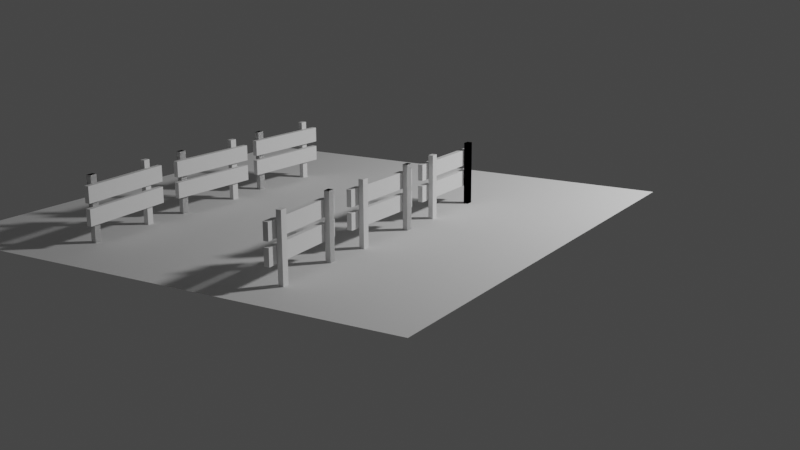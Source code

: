 # Source: portal.blend  (saved by Blender 3.5.10; exported with 4.5.12 LTS)
import bpy
from mathutils import Matrix  # noqa: F401  (used for matrix-valued properties, if any)

bpy.ops.wm.read_factory_settings(use_empty=True)
scene = bpy.context.scene
scene.name = 'Scene'

# ---- collections
col_collection = bpy.data.collections.new('Collection'); scene.collection.children.link(col_collection)

# ---- world
world_world = bpy.data.worlds.new('World'); scene.world = world_world
world_world.use_nodes = True; world_world.node_tree.nodes.clear()
_N = world_world.node_tree.nodes; _L = world_world.node_tree.links
n0 = _N.new('ShaderNodeOutputWorld'); n0.name = 'World Output'; n0.location = (300, 300)
n1 = _N.new('ShaderNodeBackground'); n1.name = 'Background'; n1.location = (10, 300)
n1.inputs[0].default_value = (0.05088, 0.05088, 0.05088, 1.0)
_L.new(n1.outputs[0], n0.inputs[0])
n0.is_active_output = True
world_world.color = (0.05088, 0.05088, 0.05088)
world_world.use_sun_shadow = False
world_world.sun_shadow_jitter_overblur = 0.0

# ---- cameras
cam_camera = bpy.data.cameras.new('Camera')

# ---- lights
light_point_001 = bpy.data.lights.new('Point.001', 'POINT')
light_point_001.transmission_factor = 0.0
light_point_001.energy = 800.0
light_point_001.shadow_soft_size = 0.25
light_point_001.shadow_maximum_resolution = 0.006
light_point_001.use_absolute_resolution = True

# ---- meshes
me_plane = bpy.data.meshes.new('Plane')
me_plane.from_pydata([(-2.0, -2.0, 0.0), (2.0, -2.0, 0.0), (-2.0, 2.0, 0.0), (2.0, 2.0, 0.0)], [], [(0, 1, 3, 2)])
_uv = me_plane.uv_layers.new(name='UVMap')
_uv.uv.foreach_set('vector', [0.0, 0.0, 1.0, 0.0, 1.0, 1.0, 0.0, 1.0])
me_plane.update()
me_cube = bpy.data.meshes.new('Cube')
me_cube.from_pydata([(0.8364, -1.071, 0.2545), (0.8364, -1.071, -0.3224), (0.8324, -1.014, 0.2545), (0.8324, -1.014, -0.3224), (0.7975, -1.074, 0.2545), (0.7975, -1.074, -0.3224), (0.7935, -1.017, 0.2545), (0.7935, -1.017, -0.3224), (0.8364, -1.071, 0.2545), (0.8364, -1.071, -0.3224), (0.8324, -1.014, 0.2545), (0.8324, -1.014, -0.3224), (0.7975, -1.074, 0.2545), (0.7975, -1.074, -0.3224), (0.7935, -1.017, 0.2545), (0.7935, -1.017, -0.3224), (0.8757, -1.64, 0.2545), (0.8757, -1.64, -0.3224), (0.8717, -1.582, 0.2545), (0.8717, -1.582, -0.3224), (0.8368, -1.642, 0.2545), (0.8368, -1.642, -0.3224), (0.8328, -1.585, 0.2545), (0.8328, -1.585, -0.3224), (0.8403, -1.728, 0.02822), (0.8403, -1.728, -0.09615), (0.7859, -0.9416, 0.02822), (0.7859, -0.9416, -0.09615), (0.8014, -1.731, 0.02822), (0.8014, -1.731, -0.09615), (0.747, -0.9443, 0.02822), (0.747, -0.9443, -0.09615), (0.8403, -1.728, 0.194), (0.8403, -1.728, 0.0696), (0.7859, -0.9416, 0.194), (0.7859, -0.9416, 0.0696), (0.8014, -1.731, 0.194), (0.8014, -1.731, 0.0696), (0.747, -0.9443, 0.194), (0.747, -0.9443, 0.0696), (0.8535, -0.1073, 0.2545), (0.8535, -0.1073, -0.3224), (0.8544, -0.04971, 0.2545), (0.8544, -0.04971, -0.3224), (0.8145, -0.1067, 0.2545), (0.8145, -0.1067, -0.3224), (0.8154, -0.0491, 0.2545), (0.8154, -0.0491, -0.3224), (0.8535, -0.1073, 0.2545), (0.8535, -0.1073, -0.3224), (0.8544, -0.04971, 0.2545), (0.8544, -0.04971, -0.3224), (0.8145, -0.1067, 0.2545), (0.8145, -0.1067, -0.3224), (0.8154, -0.0491, 0.2545), (0.8154, -0.0491, -0.3224), (0.8446, -0.6767, 0.2545), (0.8446, -0.6767, -0.3224), (0.8455, -0.6191, 0.2545), (0.8455, -0.6191, -0.3224), (0.8056, -0.6761, 0.2545), (0.8056, -0.6761, -0.3224), (0.8065, -0.6185, 0.2545), (0.8065, -0.6185, -0.3224), (0.8019, -0.7618, 0.02822), (0.8019, -0.7618, -0.09615), (0.8142, 0.02631, 0.02822), (0.8142, 0.02631, -0.09615), (0.7629, -0.7612, 0.02822), (0.7629, -0.7612, -0.09615), (0.7752, 0.02692, 0.02822), (0.7752, 0.02692, -0.09615), (0.8019, -0.7618, 0.194), (0.8019, -0.7618, 0.0696), (0.8142, 0.02631, 0.194), (0.8142, 0.02631, 0.0696), (0.7629, -0.7612, 0.194), (0.7629, -0.7612, 0.0696), (0.7752, 0.02692, 0.194), (0.7752, 0.02692, 0.0696), (0.8503, 0.8446, 0.2545), (0.8503, 0.8446, -0.3224), (0.8503, 0.9022, 0.2545), (0.8503, 0.9022, -0.3224), (0.8113, 0.8446, 0.2545), (0.8113, 0.8446, -0.3224), (0.8113, 0.9022, 0.2545), (0.8113, 0.9022, -0.3224), (0.8503, 0.8446, 0.2545), (0.8503, 0.8446, -0.3224), (0.8503, 0.9022, 0.2545), (0.8503, 0.9022, -0.3224), (0.8113, 0.8446, 0.2545), (0.8113, 0.8446, -0.3224), (0.8113, 0.9022, 0.2545), (0.8113, 0.9022, -0.3224), (0.8503, 0.2751, 0.2545), (0.8503, 0.2751, -0.3224), (0.8503, 0.3328, 0.2545), (0.8503, 0.3328, -0.3224), (0.8113, 0.2751, 0.2545), (0.8113, 0.2751, -0.3224), (0.8113, 0.3328, 0.2545), (0.8113, 0.3328, -0.3224), (0.809, 0.1894, 0.02822), (0.809, 0.1894, -0.09615), (0.809, 0.9776, 0.02822), (0.809, 0.9776, -0.09615), (0.77, 0.1894, 0.02822), (0.77, 0.1894, -0.09615), (0.77, 0.9776, 0.02822), (0.77, 0.9776, -0.09615), (0.809, 0.1894, 0.194), (0.809, 0.1894, 0.0696), (0.809, 0.9776, 0.194), (0.809, 0.9776, 0.0696), (0.77, 0.1894, 0.194), (0.77, 0.1894, 0.0696), (0.77, 0.9776, 0.194), (0.77, 0.9776, 0.0696), (-0.9503, 0.4502, 0.2545), (-0.9503, 0.4502, -0.3224), (-0.9538, 0.3927, 0.2545), (-0.9538, 0.3927, -0.3224), (-0.9113, 0.4478, 0.2545), (-0.9113, 0.4478, -0.3224), (-0.9149, 0.3903, 0.2545), (-0.9149, 0.3903, -0.3224), (-0.9503, 0.4502, 0.2545), (-0.9503, 0.4502, -0.3224), (-0.9538, 0.3927, 0.2545), (-0.9538, 0.3927, -0.3224), (-0.9113, 0.4478, 0.2545), (-0.9113, 0.4478, -0.3224), (-0.9149, 0.3903, 0.2545), (-0.9149, 0.3903, -0.3224), (-0.9153, 1.019, 0.2545), (-0.9153, 1.019, -0.3224), (-0.9188, 0.9611, 0.2545), (-0.9188, 0.9611, -0.3224), (-0.8764, 1.016, 0.2545), (-0.8764, 1.016, -0.3224), (-0.8799, 0.9587, 0.2545), (-0.8799, 0.9587, -0.3224), (-0.8687, 1.102, 0.02822), (-0.8687, 1.102, -0.09615), (-0.9172, 0.3149, 0.02822), (-0.9172, 0.3149, -0.09615), (-0.8298, 1.099, 0.02822), (-0.8298, 1.099, -0.09615), (-0.8783, 0.3125, 0.02822), (-0.8783, 0.3125, -0.09615), (-0.8687, 1.102, 0.194), (-0.8687, 1.102, 0.0696), (-0.9172, 0.3149, 0.194), (-0.9172, 0.3149, 0.0696), (-0.8298, 1.099, 0.194), (-0.8298, 1.099, 0.0696), (-0.8783, 0.3125, 0.194), (-0.8783, 0.3125, 0.0696), (-0.9492, -0.5167, 0.2545), (-0.9492, -0.5167, -0.3224), (-0.9525, -0.5743, 0.2545), (-0.9525, -0.5743, -0.3224), (-0.9103, -0.5189, 0.2545), (-0.9103, -0.5189, -0.3224), (-0.9135, -0.5765, 0.2545), (-0.9135, -0.5765, -0.3224), (-0.9492, -0.5167, 0.2545), (-0.9492, -0.5167, -0.3224), (-0.9525, -0.5743, 0.2545), (-0.9525, -0.5743, -0.3224), (-0.9103, -0.5189, 0.2545), (-0.9103, -0.5189, -0.3224), (-0.9135, -0.5765, 0.2545), (-0.9135, -0.5765, -0.3224), (-0.9173, 0.05179, 0.2545), (-0.9173, 0.05179, -0.3224), (-0.9205, -0.005739, 0.2545), (-0.9205, -0.005739, -0.3224), (-0.8783, 0.0496, 0.2545), (-0.8783, 0.0496, -0.3224), (-0.8816, -0.007928, 0.2545), (-0.8816, -0.007928, -0.3224), (-0.8712, 0.1351, 0.02822), (-0.8712, 0.1351, -0.09615), (-0.9154, -0.6519, 0.02822), (-0.9154, -0.6519, -0.09615), (-0.8322, 0.1329, 0.02822), (-0.8322, 0.1329, -0.09615), (-0.8765, -0.6541, 0.02822), (-0.8765, -0.6541, -0.09615), (-0.8712, 0.1351, 0.194), (-0.8712, 0.1351, 0.0696), (-0.9154, -0.6519, 0.194), (-0.9154, -0.6519, 0.0696), (-0.8322, 0.1329, 0.194), (-0.8322, 0.1329, 0.0696), (-0.8765, -0.6541, 0.194), (-0.8765, -0.6541, 0.0696), (-0.9242, -1.472, 0.2545), (-0.9242, -1.472, -0.3224), (-0.9203, -1.53, 0.2545), (-0.9203, -1.53, -0.3224), (-0.8853, -1.47, 0.2545), (-0.8853, -1.47, -0.3224), (-0.8814, -1.527, 0.2545), (-0.8814, -1.527, -0.3224), (-0.9242, -1.472, 0.2545), (-0.9242, -1.472, -0.3224), (-0.9203, -1.53, 0.2545), (-0.9203, -1.53, -0.3224), (-0.8853, -1.47, 0.2545), (-0.8853, -1.47, -0.3224), (-0.8814, -1.527, 0.2545), (-0.8814, -1.527, -0.3224), (-0.963, -0.9043, 0.2545), (-0.963, -0.9043, -0.3224), (-0.9591, -0.9618, 0.2545), (-0.9591, -0.9618, -0.3224), (-0.9241, -0.9016, 0.2545), (-0.9241, -0.9016, -0.3224), (-0.9201, -0.9591, 0.2545), (-0.9201, -0.9591, -0.3224), (-0.9276, -0.8159, 0.02822), (-0.9276, -0.8159, -0.09615), (-0.8739, -1.602, 0.02822), (-0.8739, -1.602, -0.09615), (-0.8886, -0.8132, 0.02822), (-0.8886, -0.8132, -0.09615), (-0.835, -1.6, 0.02822), (-0.835, -1.6, -0.09615), (-0.9276, -0.8159, 0.194), (-0.9276, -0.8159, 0.0696), (-0.8739, -1.602, 0.194), (-0.8739, -1.602, 0.0696), (-0.8886, -0.8132, 0.194), (-0.8886, -0.8132, 0.0696), (-0.835, -1.6, 0.194), (-0.835, -1.6, 0.0696)], [], [(0, 1, 3, 2), (2, 3, 7, 6), (6, 7, 5, 4), (4, 5, 1, 0), (2, 6, 4, 0), (7, 3, 1, 5), (8, 9, 11, 10), (10, 11, 15, 14), (14, 15, 13, 12), (12, 13, 9, 8), (10, 14, 12, 8), (15, 11, 9, 13), (16, 17, 19, 18), (18, 19, 23, 22), (22, 23, 21, 20), (20, 21, 17, 16), (18, 22, 20, 16), (23, 19, 17, 21), (24, 25, 27, 26), (26, 27, 31, 30), (30, 31, 29, 28), (28, 29, 25, 24), (26, 30, 28, 24), (31, 27, 25, 29), (32, 33, 35, 34), (34, 35, 39, 38), (38, 39, 37, 36), (36, 37, 33, 32), (34, 38, 36, 32), (39, 35, 33, 37), (40, 41, 43, 42), (42, 43, 47, 46), (46, 47, 45, 44), (44, 45, 41, 40), (42, 46, 44, 40), (47, 43, 41, 45), (48, 49, 51, 50), (50, 51, 55, 54), (54, 55, 53, 52), (52, 53, 49, 48), (50, 54, 52, 48), (55, 51, 49, 53), (56, 57, 59, 58), (58, 59, 63, 62), (62, 63, 61, 60), (60, 61, 57, 56), (58, 62, 60, 56), (63, 59, 57, 61), (64, 65, 67, 66), (66, 67, 71, 70), (70, 71, 69, 68), (68, 69, 65, 64), (66, 70, 68, 64), (71, 67, 65, 69), (72, 73, 75, 74), (74, 75, 79, 78), (78, 79, 77, 76), (76, 77, 73, 72), (74, 78, 76, 72), (79, 75, 73, 77), (80, 81, 83, 82), (82, 83, 87, 86), (86, 87, 85, 84), (84, 85, 81, 80), (82, 86, 84, 80), (87, 83, 81, 85), (88, 89, 91, 90), (90, 91, 95, 94), (94, 95, 93, 92), (92, 93, 89, 88), (90, 94, 92, 88), (95, 91, 89, 93), (96, 97, 99, 98), (98, 99, 103, 102), (102, 103, 101, 100), (100, 101, 97, 96), (98, 102, 100, 96), (103, 99, 97, 101), (104, 105, 107, 106), (106, 107, 111, 110), (110, 111, 109, 108), (108, 109, 105, 104), (106, 110, 108, 104), (111, 107, 105, 109), (112, 113, 115, 114), (114, 115, 119, 118), (118, 119, 117, 116), (116, 117, 113, 112), (114, 118, 116, 112), (119, 115, 113, 117), (120, 121, 123, 122), (122, 123, 127, 126), (126, 127, 125, 124), (124, 125, 121, 120), (122, 126, 124, 120), (127, 123, 121, 125), (128, 129, 131, 130), (130, 131, 135, 134), (134, 135, 133, 132), (132, 133, 129, 128), (130, 134, 132, 128), (135, 131, 129, 133), (136, 137, 139, 138), (138, 139, 143, 142), (142, 143, 141, 140), (140, 141, 137, 136), (138, 142, 140, 136), (143, 139, 137, 141), (144, 145, 147, 146), (146, 147, 151, 150), (150, 151, 149, 148), (148, 149, 145, 144), (146, 150, 148, 144), (151, 147, 145, 149), (152, 153, 155, 154), (154, 155, 159, 158), (158, 159, 157, 156), (156, 157, 153, 152), (154, 158, 156, 152), (159, 155, 153, 157), (160, 161, 163, 162), (162, 163, 167, 166), (166, 167, 165, 164), (164, 165, 161, 160), (162, 166, 164, 160), (167, 163, 161, 165), (168, 169, 171, 170), (170, 171, 175, 174), (174, 175, 173, 172), (172, 173, 169, 168), (170, 174, 172, 168), (175, 171, 169, 173), (176, 177, 179, 178), (178, 179, 183, 182), (182, 183, 181, 180), (180, 181, 177, 176), (178, 182, 180, 176), (183, 179, 177, 181), (184, 185, 187, 186), (186, 187, 191, 190), (190, 191, 189, 188), (188, 189, 185, 184), (186, 190, 188, 184), (191, 187, 185, 189), (192, 193, 195, 194), (194, 195, 199, 198), (198, 199, 197, 196), (196, 197, 193, 192), (194, 198, 196, 192), (199, 195, 193, 197), (200, 201, 203, 202), (202, 203, 207, 206), (206, 207, 205, 204), (204, 205, 201, 200), (202, 206, 204, 200), (207, 203, 201, 205), (208, 209, 211, 210), (210, 211, 215, 214), (214, 215, 213, 212), (212, 213, 209, 208), (210, 214, 212, 208), (215, 211, 209, 213), (216, 217, 219, 218), (218, 219, 223, 222), (222, 223, 221, 220), (220, 221, 217, 216), (218, 222, 220, 216), (223, 219, 217, 221), (224, 225, 227, 226), (226, 227, 231, 230), (230, 231, 229, 228), (228, 229, 225, 224), (226, 230, 228, 224), (231, 227, 225, 229), (232, 233, 235, 234), (234, 235, 239, 238), (238, 239, 237, 236), (236, 237, 233, 232), (234, 238, 236, 232), (239, 235, 233, 237)])
_uv = me_cube.uv_layers.new(name='UVMap')
_uv.uv.foreach_set('vector', [0.375, 0.0, 0.625, 0.0, 0.625, 0.25, 0.375, 0.25, 0.375, 0.25, 0.625, 0.25, 0.625, 0.5, 0.375, 0.5, 0.375, 0.5, 0.625, 0.5, 0.625, 0.75, 0.375, 0.75, 0.375, 0.75, 0.625, 0.75, 0.625, 1.0, 0.375, 1.0, 0.125, 0.5, 0.375, 0.5, 0.375, 0.75, 0.125, 0.75, 0.625, 0.5, 0.875, 0.5, 0.875, 0.75, 0.625, 0.75, 0.375, 0.0, 0.625, 0.0, 0.625, 0.25, 0.375, 0.25, 0.375, 0.25, 0.625, 0.25, 0.625, 0.5, 0.375, 0.5, 0.375, 0.5, 0.625, 0.5, 0.625, 0.75, 0.375, 0.75, 0.375, 0.75, 0.625, 0.75, 0.625, 1.0, 0.375, 1.0, 0.125, 0.5, 0.375, 0.5, 0.375, 0.75, 0.125, 0.75, 0.625, 0.5, 0.875, 0.5, 0.875, 0.75, 0.625, 0.75, 0.375, 0.0, 0.625, 0.0, 0.625, 0.25, 0.375, 0.25, 0.375, 0.25, 0.625, 0.25, 0.625, 0.5, 0.375, 0.5, 0.375, 0.5, 0.625, 0.5, 0.625, 0.75, 0.375, 0.75, 0.375, 0.75, 0.625, 0.75, 0.625, 1.0, 0.375, 1.0, 0.125, 0.5, 0.375, 0.5, 0.375, 0.75, 0.125, 0.75, 0.625, 0.5, 0.875, 0.5, 0.875, 0.75, 0.625, 0.75, 0.375, 0.0, 0.625, 0.0, 0.625, 0.25, 0.375, 0.25, 0.375, 0.25, 0.625, 0.25, 0.625, 0.5, 0.375, 0.5, 0.375, 0.5, 0.625, 0.5, 0.625, 0.75, 0.375, 0.75, 0.375, 0.75, 0.625, 0.75, 0.625, 1.0, 0.375, 1.0, 0.125, 0.5, 0.375, 0.5, 0.375, 0.75, 0.125, 0.75, 0.625, 0.5, 0.875, 0.5, 0.875, 0.75, 0.625, 0.75, 0.375, 0.0, 0.625, 0.0, 0.625, 0.25, 0.375, 0.25, 0.375, 0.25, 0.625, 0.25, 0.625, 0.5, 0.375, 0.5, 0.375, 0.5, 0.625, 0.5, 0.625, 0.75, 0.375, 0.75, 0.375, 0.75, 0.625, 0.75, 0.625, 1.0, 0.375, 1.0, 0.125, 0.5, 0.375, 0.5, 0.375, 0.75, 0.125, 0.75, 0.625, 0.5, 0.875, 0.5, 0.875, 0.75, 0.625, 0.75, 0.375, 0.0, 0.625, 0.0, 0.625, 0.25, 0.375, 0.25, 0.375, 0.25, 0.625, 0.25, 0.625, 0.5, 0.375, 0.5, 0.375, 0.5, 0.625, 0.5, 0.625, 0.75, 0.375, 0.75, 0.375, 0.75, 0.625, 0.75, 0.625, 1.0, 0.375, 1.0, 0.125, 0.5, 0.375, 0.5, 0.375, 0.75, 0.125, 0.75, 0.625, 0.5, 0.875, 0.5, 0.875, 0.75, 0.625, 0.75, 0.375, 0.0, 0.625, 0.0, 0.625, 0.25, 0.375, 0.25, 0.375, 0.25, 0.625, 0.25, 0.625, 0.5, 0.375, 0.5, 0.375, 0.5, 0.625, 0.5, 0.625, 0.75, 0.375, 0.75, 0.375, 0.75, 0.625, 0.75, 0.625, 1.0, 0.375, 1.0, 0.125, 0.5, 0.375, 0.5, 0.375, 0.75, 0.125, 0.75, 0.625, 0.5, 0.875, 0.5, 0.875, 0.75, 0.625, 0.75, 0.375, 0.0, 0.625, 0.0, 0.625, 0.25, 0.375, 0.25, 0.375, 0.25, 0.625, 0.25, 0.625, 0.5, 0.375, 0.5, 0.375, 0.5, 0.625, 0.5, 0.625, 0.75, 0.375, 0.75, 0.375, 0.75, 0.625, 0.75, 0.625, 1.0, 0.375, 1.0, 0.125, 0.5, 0.375, 0.5, 0.375, 0.75, 0.125, 0.75, 0.625, 0.5, 0.875, 0.5, 0.875, 0.75, 0.625, 0.75, 0.375, 0.0, 0.625, 0.0, 0.625, 0.25, 0.375, 0.25, 0.375, 0.25, 0.625, 0.25, 0.625, 0.5, 0.375, 0.5, 0.375, 0.5, 0.625, 0.5, 0.625, 0.75, 0.375, 0.75, 0.375, 0.75, 0.625, 0.75, 0.625, 1.0, 0.375, 1.0, 0.125, 0.5, 0.375, 0.5, 0.375, 0.75, 0.125, 0.75, 0.625, 0.5, 0.875, 0.5, 0.875, 0.75, 0.625, 0.75, 0.375, 0.0, 0.625, 0.0, 0.625, 0.25, 0.375, 0.25, 0.375, 0.25, 0.625, 0.25, 0.625, 0.5, 0.375, 0.5, 0.375, 0.5, 0.625, 0.5, 0.625, 0.75, 0.375, 0.75, 0.375, 0.75, 0.625, 0.75, 0.625, 1.0, 0.375, 1.0, 0.125, 0.5, 0.375, 0.5, 0.375, 0.75, 0.125, 0.75, 0.625, 0.5, 0.875, 0.5, 0.875, 0.75, 0.625, 0.75, 0.375, 0.0, 0.625, 0.0, 0.625, 0.25, 0.375, 0.25, 0.375, 0.25, 0.625, 0.25, 0.625, 0.5, 0.375, 0.5, 0.375, 0.5, 0.625, 0.5, 0.625, 0.75, 0.375, 0.75, 0.375, 0.75, 0.625, 0.75, 0.625, 1.0, 0.375, 1.0, 0.125, 0.5, 0.375, 0.5, 0.375, 0.75, 0.125, 0.75, 0.625, 0.5, 0.875, 0.5, 0.875, 0.75, 0.625, 0.75, 0.375, 0.0, 0.625, 0.0, 0.625, 0.25, 0.375, 0.25, 0.375, 0.25, 0.625, 0.25, 0.625, 0.5, 0.375, 0.5, 0.375, 0.5, 0.625, 0.5, 0.625, 0.75, 0.375, 0.75, 0.375, 0.75, 0.625, 0.75, 0.625, 1.0, 0.375, 1.0, 0.125, 0.5, 0.375, 0.5, 0.375, 0.75, 0.125, 0.75, 0.625, 0.5, 0.875, 0.5, 0.875, 0.75, 0.625, 0.75, 0.375, 0.0, 0.625, 0.0, 0.625, 0.25, 0.375, 0.25, 0.375, 0.25, 0.625, 0.25, 0.625, 0.5, 0.375, 0.5, 0.375, 0.5, 0.625, 0.5, 0.625, 0.75, 0.375, 0.75, 0.375, 0.75, 0.625, 0.75, 0.625, 1.0, 0.375, 1.0, 0.125, 0.5, 0.375, 0.5, 0.375, 0.75, 0.125, 0.75, 0.625, 0.5, 0.875, 0.5, 0.875, 0.75, 0.625, 0.75, 0.375, 0.0, 0.625, 0.0, 0.625, 0.25, 0.375, 0.25, 0.375, 0.25, 0.625, 0.25, 0.625, 0.5, 0.375, 0.5, 0.375, 0.5, 0.625, 0.5, 0.625, 0.75, 0.375, 0.75, 0.375, 0.75, 0.625, 0.75, 0.625, 1.0, 0.375, 1.0, 0.125, 0.5, 0.375, 0.5, 0.375, 0.75, 0.125, 0.75, 0.625, 0.5, 0.875, 0.5, 0.875, 0.75, 0.625, 0.75, 0.375, 0.0, 0.625, 0.0, 0.625, 0.25, 0.375, 0.25, 0.375, 0.25, 0.625, 0.25, 0.625, 0.5, 0.375, 0.5, 0.375, 0.5, 0.625, 0.5, 0.625, 0.75, 0.375, 0.75, 0.375, 0.75, 0.625, 0.75, 0.625, 1.0, 0.375, 1.0, 0.125, 0.5, 0.375, 0.5, 0.375, 0.75, 0.125, 0.75, 0.625, 0.5, 0.875, 0.5, 0.875, 0.75, 0.625, 0.75, 0.375, 0.0, 0.625, 0.0, 0.625, 0.25, 0.375, 0.25, 0.375, 0.25, 0.625, 0.25, 0.625, 0.5, 0.375, 0.5, 0.375, 0.5, 0.625, 0.5, 0.625, 0.75, 0.375, 0.75, 0.375, 0.75, 0.625, 0.75, 0.625, 1.0, 0.375, 1.0, 0.125, 0.5, 0.375, 0.5, 0.375, 0.75, 0.125, 0.75, 0.625, 0.5, 0.875, 0.5, 0.875, 0.75, 0.625, 0.75, 0.375, 0.0, 0.625, 0.0, 0.625, 0.25, 0.375, 0.25, 0.375, 0.25, 0.625, 0.25, 0.625, 0.5, 0.375, 0.5, 0.375, 0.5, 0.625, 0.5, 0.625, 0.75, 0.375, 0.75, 0.375, 0.75, 0.625, 0.75, 0.625, 1.0, 0.375, 1.0, 0.125, 0.5, 0.375, 0.5, 0.375, 0.75, 0.125, 0.75, 0.625, 0.5, 0.875, 0.5, 0.875, 0.75, 0.625, 0.75, 0.375, 0.0, 0.625, 0.0, 0.625, 0.25, 0.375, 0.25, 0.375, 0.25, 0.625, 0.25, 0.625, 0.5, 0.375, 0.5, 0.375, 0.5, 0.625, 0.5, 0.625, 0.75, 0.375, 0.75, 0.375, 0.75, 0.625, 0.75, 0.625, 1.0, 0.375, 1.0, 0.125, 0.5, 0.375, 0.5, 0.375, 0.75, 0.125, 0.75, 0.625, 0.5, 0.875, 0.5, 0.875, 0.75, 0.625, 0.75, 0.375, 0.0, 0.625, 0.0, 0.625, 0.25, 0.375, 0.25, 0.375, 0.25, 0.625, 0.25, 0.625, 0.5, 0.375, 0.5, 0.375, 0.5, 0.625, 0.5, 0.625, 0.75, 0.375, 0.75, 0.375, 0.75, 0.625, 0.75, 0.625, 1.0, 0.375, 1.0, 0.125, 0.5, 0.375, 0.5, 0.375, 0.75, 0.125, 0.75, 0.625, 0.5, 0.875, 0.5, 0.875, 0.75, 0.625, 0.75, 0.375, 0.0, 0.625, 0.0, 0.625, 0.25, 0.375, 0.25, 0.375, 0.25, 0.625, 0.25, 0.625, 0.5, 0.375, 0.5, 0.375, 0.5, 0.625, 0.5, 0.625, 0.75, 0.375, 0.75, 0.375, 0.75, 0.625, 0.75, 0.625, 1.0, 0.375, 1.0, 0.125, 0.5, 0.375, 0.5, 0.375, 0.75, 0.125, 0.75, 0.625, 0.5, 0.875, 0.5, 0.875, 0.75, 0.625, 0.75, 0.375, 0.0, 0.625, 0.0, 0.625, 0.25, 0.375, 0.25, 0.375, 0.25, 0.625, 0.25, 0.625, 0.5, 0.375, 0.5, 0.375, 0.5, 0.625, 0.5, 0.625, 0.75, 0.375, 0.75, 0.375, 0.75, 0.625, 0.75, 0.625, 1.0, 0.375, 1.0, 0.125, 0.5, 0.375, 0.5, 0.375, 0.75, 0.125, 0.75, 0.625, 0.5, 0.875, 0.5, 0.875, 0.75, 0.625, 0.75, 0.375, 0.0, 0.625, 0.0, 0.625, 0.25, 0.375, 0.25, 0.375, 0.25, 0.625, 0.25, 0.625, 0.5, 0.375, 0.5, 0.375, 0.5, 0.625, 0.5, 0.625, 0.75, 0.375, 0.75, 0.375, 0.75, 0.625, 0.75, 0.625, 1.0, 0.375, 1.0, 0.125, 0.5, 0.375, 0.5, 0.375, 0.75, 0.125, 0.75, 0.625, 0.5, 0.875, 0.5, 0.875, 0.75, 0.625, 0.75, 0.375, 0.0, 0.625, 0.0, 0.625, 0.25, 0.375, 0.25, 0.375, 0.25, 0.625, 0.25, 0.625, 0.5, 0.375, 0.5, 0.375, 0.5, 0.625, 0.5, 0.625, 0.75, 0.375, 0.75, 0.375, 0.75, 0.625, 0.75, 0.625, 1.0, 0.375, 1.0, 0.125, 0.5, 0.375, 0.5, 0.375, 0.75, 0.125, 0.75, 0.625, 0.5, 0.875, 0.5, 0.875, 0.75, 0.625, 0.75, 0.375, 0.0, 0.625, 0.0, 0.625, 0.25, 0.375, 0.25, 0.375, 0.25, 0.625, 0.25, 0.625, 0.5, 0.375, 0.5, 0.375, 0.5, 0.625, 0.5, 0.625, 0.75, 0.375, 0.75, 0.375, 0.75, 0.625, 0.75, 0.625, 1.0, 0.375, 1.0, 0.125, 0.5, 0.375, 0.5, 0.375, 0.75, 0.125, 0.75, 0.625, 0.5, 0.875, 0.5, 0.875, 0.75, 0.625, 0.75, 0.375, 0.0, 0.625, 0.0, 0.625, 0.25, 0.375, 0.25, 0.375, 0.25, 0.625, 0.25, 0.625, 0.5, 0.375, 0.5, 0.375, 0.5, 0.625, 0.5, 0.625, 0.75, 0.375, 0.75, 0.375, 0.75, 0.625, 0.75, 0.625, 1.0, 0.375, 1.0, 0.125, 0.5, 0.375, 0.5, 0.375, 0.75, 0.125, 0.75, 0.625, 0.5, 0.875, 0.5, 0.875, 0.75, 0.625, 0.75, 0.375, 0.0, 0.625, 0.0, 0.625, 0.25, 0.375, 0.25, 0.375, 0.25, 0.625, 0.25, 0.625, 0.5, 0.375, 0.5, 0.375, 0.5, 0.625, 0.5, 0.625, 0.75, 0.375, 0.75, 0.375, 0.75, 0.625, 0.75, 0.625, 1.0, 0.375, 1.0, 0.125, 0.5, 0.375, 0.5, 0.375, 0.75, 0.125, 0.75, 0.625, 0.5, 0.875, 0.5, 0.875, 0.75, 0.625, 0.75, 0.375, 0.0, 0.625, 0.0, 0.625, 0.25, 0.375, 0.25, 0.375, 0.25, 0.625, 0.25, 0.625, 0.5, 0.375, 0.5, 0.375, 0.5, 0.625, 0.5, 0.625, 0.75, 0.375, 0.75, 0.375, 0.75, 0.625, 0.75, 0.625, 1.0, 0.375, 1.0, 0.125, 0.5, 0.375, 0.5, 0.375, 0.75, 0.125, 0.75, 0.625, 0.5, 0.875, 0.5, 0.875, 0.75, 0.625, 0.75, 0.375, 0.0, 0.625, 0.0, 0.625, 0.25, 0.375, 0.25, 0.375, 0.25, 0.625, 0.25, 0.625, 0.5, 0.375, 0.5, 0.375, 0.5, 0.625, 0.5, 0.625, 0.75, 0.375, 0.75, 0.375, 0.75, 0.625, 0.75, 0.625, 1.0, 0.375, 1.0, 0.125, 0.5, 0.375, 0.5, 0.375, 0.75, 0.125, 0.75, 0.625, 0.5, 0.875, 0.5, 0.875, 0.75, 0.625, 0.75, 0.375, 0.0, 0.625, 0.0, 0.625, 0.25, 0.375, 0.25, 0.375, 0.25, 0.625, 0.25, 0.625, 0.5, 0.375, 0.5, 0.375, 0.5, 0.625, 0.5, 0.625, 0.75, 0.375, 0.75, 0.375, 0.75, 0.625, 0.75, 0.625, 1.0, 0.375, 1.0, 0.125, 0.5, 0.375, 0.5, 0.375, 0.75, 0.125, 0.75, 0.625, 0.5, 0.875, 0.5, 0.875, 0.75, 0.625, 0.75, 0.375, 0.0, 0.625, 0.0, 0.625, 0.25, 0.375, 0.25, 0.375, 0.25, 0.625, 0.25, 0.625, 0.5, 0.375, 0.5, 0.375, 0.5, 0.625, 0.5, 0.625, 0.75, 0.375, 0.75, 0.375, 0.75, 0.625, 0.75, 0.625, 1.0, 0.375, 1.0, 0.125, 0.5, 0.375, 0.5, 0.375, 0.75, 0.125, 0.75, 0.625, 0.5, 0.875, 0.5, 0.875, 0.75, 0.625, 0.75])
me_cube.update()

# ---- objects
ob_point = bpy.data.objects.new('Point', light_point_001)
ob_plane = bpy.data.objects.new('Plane', me_plane)
ob_cube = bpy.data.objects.new('Cube', me_cube)
ob_camera = bpy.data.objects.new('Camera', cam_camera)

# ---- transforms, parenting, visibility, modifiers, constraints
ob_point.location = (4.541, 2.786, 3.152)
ob_point.lineart.crease_threshold = 0.0
ob_plane.location = (0.0, 0.0, 0.0)
ob_cube.location = (0.0, 0.0, 0.2424)
ob_camera.location = (4.952, -6.881, 2.175)
ob_camera.rotation_euler = (7.591, 0.004732, 0.5497)

# ---- collection membership
col_collection.objects.link(ob_point)
col_collection.objects.link(ob_plane)
col_collection.objects.link(ob_cube)
col_collection.objects.link(ob_camera)

# ---- scene / render settings (as saved in the file)
scene.camera = ob_camera
scene.frame_start = 1; scene.frame_end = 250; scene.frame_set(1)
scene.render.engine = 'CYCLES'
scene.cycles.use_denoising = False
scene.cycles.samples = 128
scene.cycles.sampling_pattern = 'TABULATED_SOBOL'
scene.cycles.use_adaptive_sampling = False
scene.cycles.use_light_tree = False
scene.view_settings.view_transform = 'Filmic'
bpy.context.view_layer.update()
